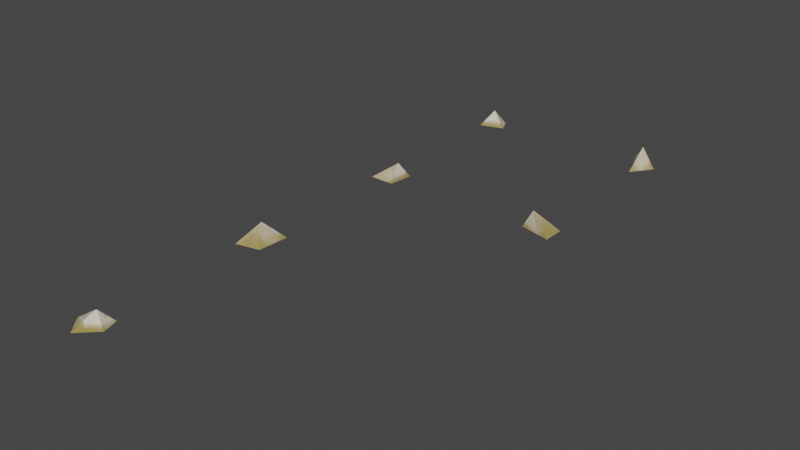 # Source: mineral_salt_tiny_modelset.blend  (saved by Blender 3.4.6; exported with 4.5.12 LTS)
import bpy
from mathutils import Matrix  # noqa: F401  (used for matrix-valued properties, if any)

bpy.ops.wm.read_factory_settings(use_empty=True)
scene = bpy.context.scene
scene.name = 'Scene'

# ---- collections
col_collection = bpy.data.collections.new('Collection'); scene.collection.children.link(col_collection)

# ---- images (referenced by path relative to the original .blend; pixels are not part of the script)
import os
ASSET_DIR = os.environ.get("B2B_ASSET_DIR", "")  # directory of the original .blend (textures are referenced by path, not embedded)
HERE = os.path.dirname(os.path.abspath(__file__))  # packed textures are extracted next to this script under _unpacked/

def load_image(name, relpath, width, height, colorspace="sRGB"):
    """Load a texture the original file referenced (path relative to the .blend, or extracted next to this script)."""
    p = next((c for c in (os.path.join(HERE, relpath), os.path.join(ASSET_DIR, relpath)) if relpath and os.path.exists(c)), "")
    if p:
        img = bpy.data.images.load(p, check_existing=True)
        img.name = name
    else:  # same state as the original file: an image datablock whose file is absent (Cycles renders it pink)
        img = bpy.data.images.new(name, width, height)
        img.source = "FILE"
        img.filepath = "//" + (relpath or name)
    img.colorspace_settings.name = colorspace
    return img
img_image_0 = load_image('Image_0', '_unpacked/Image_0.fb3cfa3e.png', 128, 128, 'sRGB')

# ---- materials (node trees are filled in below, after node groups)
mat_skin_salt = bpy.data.materials.new('skin_salt')
mat_skin_salt.use_backface_culling = True
mat_skin_salt.use_transparent_shadow = False

# ---- material node trees
mat_skin_salt.use_nodes = True; mat_skin_salt.node_tree.nodes.clear()
_N = mat_skin_salt.node_tree.nodes; _L = mat_skin_salt.node_tree.links
n0 = _N.new('ShaderNodeBsdfPrincipled'); n0.name = 'Principled BSDF'; n0.location = (10, 300)
n0.distribution = 'GGX'
n0.subsurface_method = 'RANDOM_WALK_SKIN'
n0.inputs[2].default_value = 1.0
n0.inputs[27].default_value = (0.0, 0.0, 0.0, 1.0)
n0.inputs[28].default_value = 1.0
n1 = _N.new('ShaderNodeOutputMaterial'); n1.name = 'Material Output'; n1.location = (320, 270)
n2 = _N.new('ShaderNodeTexImage'); n2.name = 'Image Texture'; n2.location = (-440, 210)
n2.label = 'BASE COLOR'
n2.image = img_image_0
_L.new(n0.outputs[0], n1.inputs[0])
_L.new(n2.outputs[0], n0.inputs[0])
_L.new(n2.outputs[1], n0.inputs[4])
n1.is_active_output = True

# ---- world
world_world = bpy.data.worlds.new('World'); scene.world = world_world
world_world.use_nodes = True; world_world.node_tree.nodes.clear()
_N = world_world.node_tree.nodes; _L = world_world.node_tree.links
n0 = _N.new('ShaderNodeOutputWorld'); n0.name = 'World Output'; n0.location = (300, 300)
n1 = _N.new('ShaderNodeBackground'); n1.name = 'Background'; n1.location = (10, 300)
n1.inputs[0].default_value = (0.05088, 0.05088, 0.05088, 1.0)
_L.new(n1.outputs[0], n0.inputs[0])
n0.is_active_output = True
world_world.color = (0.05088, 0.05088, 0.05088)
world_world.use_sun_shadow = False
world_world.sun_shadow_jitter_overblur = 0.0

# ---- meshes
me_rsrc_world_prop_natural_stones_mineral_salt_shards_tiny_set_mes = bpy.data.meshes.new('rsrc.world.prop.natural.stones.mineral.salt_shards_tiny_set-Mes')
me_rsrc_world_prop_natural_stones_mineral_salt_shards_tiny_set_mes.from_pydata([(-0.07112, -6.557e-09, 0.01686), (-0.06679, 8.941e-09, -0.07546), (0.07196, 1.788e-09, -0.03048), (0.03488, -7.749e-09, 0.05038), (-0.01371, -0.08624, -0.000265)], [], [(0, 1, 4), (1, 2, 4), (2, 3, 4), (3, 0, 4)])
me_rsrc_world_prop_natural_stones_mineral_salt_shards_tiny_set_mes.polygons.foreach_set('use_smooth', [0, 0, 0, 1])
_uv = me_rsrc_world_prop_natural_stones_mineral_salt_shards_tiny_set_mes.uv_layers.new(name='UVMap')
_uv.uv.foreach_set('vector', [0.3958, 0.3748, 0.3988, 0.4822, 0.4761, 0.413, 0.3988, 0.4822, 0.5424, 0.495, 0.4761, 0.413, 0.5424, 0.495, 0.5325, 0.3789, 0.4761, 0.413, 0.5325, 0.3789, 0.3958, 0.3748, 0.4761, 0.413])
me_rsrc_world_prop_natural_stones_mineral_salt_shards_tiny_set_mes.materials.append(mat_skin_salt)
me_rsrc_world_prop_natural_stones_mineral_salt_shards_tiny_set_mes.update()
me_rsrc_world_prop_natural_stones_mineral_salt_shards_tiny_set_mes.normals_split_custom_set([tuple(v) for v in zip(*[iter([-0.8353, -0.5483, -0.03911, -0.8353, -0.5483, -0.03911, -0.8353, -0.5483, -0.03911, 0.2598, -0.5388, -0.8014, 0.2598, -0.5388, -0.8014, 0.2598, -0.5388, -0.8014, 0.7248, -0.6035, 0.3324, 0.7248, -0.6035, 0.3324, 0.7248, -0.6035, 0.3324, -0.2809, -0.3634, 0.8883, -0.2809, -0.3634, 0.8883, -0.2809, -0.3634, 0.8883])] * 3)])
me_rsrc_world_prop_natural_stones_mineral_salt_shards_tiny_set = bpy.data.meshes.new('rsrc.world.prop.natural.stones.mineral.salt_shards_tiny_set')
me_rsrc_world_prop_natural_stones_mineral_salt_shards_tiny_set.from_pydata([(0.06461, -1.907e-08, -0.07926), (0.08054, -2.861e-08, 0.06081), (-0.04853, -1.907e-08, 0.0644), (0.0491, -0.09199, -0.0014), (-0.07782, -2.861e-08, -0.07887)], [], [(0, 1, 3), (1, 2, 3), (2, 4, 3), (4, 0, 3)])
me_rsrc_world_prop_natural_stones_mineral_salt_shards_tiny_set.polygons.foreach_set('use_smooth', [1, 0, 0, 0])
_uv = me_rsrc_world_prop_natural_stones_mineral_salt_shards_tiny_set.uv_layers.new(name='UVMap')
_uv.uv.foreach_set('vector', [0.01966, 0.3672, 0.1472, 0.4938, 0.1136, 0.4012, 0.1472, 0.4938, 0.2098, 0.3532, 0.1136, 0.4012, 0.2098, 0.3532, 0.09808, 0.2495, 0.1136, 0.4012, 0.09808, 0.2495, 0.01966, 0.3672, 0.1136, 0.4012])
me_rsrc_world_prop_natural_stones_mineral_salt_shards_tiny_set.materials.append(mat_skin_salt)
me_rsrc_world_prop_natural_stones_mineral_salt_shards_tiny_set.update()
me_rsrc_world_prop_natural_stones_mineral_salt_shards_tiny_set.normals_split_custom_set([tuple(v) for v in zip(*[iter([0.9609, -0.2544, -0.1093, 0.9609, -0.2544, -0.1093, 0.9609, -0.2544, -0.1093, 0.02296, -0.5654, 0.8245, 0.02296, -0.5654, 0.8245, 0.02296, -0.5654, 0.8245, -0.6324, -0.7637, 0.1293, -0.6324, -0.7637, 0.1293, -0.6324, -0.7637, 0.1293, -0.002087, -0.6458, -0.7635, -0.002087, -0.6458, -0.7635, -0.002087, -0.6458, -0.7635])] * 3)])
me_rsrc_world_prop_natural_stones_mineral_salt_shards_tiny_set_001 = bpy.data.meshes.new('rsrc.world.prop.natural.stones.mineral.salt_shards_tiny_set.001')
me_rsrc_world_prop_natural_stones_mineral_salt_shards_tiny_set_001.from_pydata([(-0.06592, 9.537e-09, 0.0358), (-0.07354, 0.0, -0.1066), (0.0629, 0.0, -0.07557), (0.07354, 9.537e-09, 0.102), (-0.01828, -0.08823, 0.02337)], [], [(0, 1, 4), (1, 2, 4), (4, 2, 3), (4, 3, 0)])
_uv = me_rsrc_world_prop_natural_stones_mineral_salt_shards_tiny_set_001.uv_layers.new(name='UVMap')
_uv.uv.foreach_set('vector', [0.1426, 0.04165, 0.04934, 0.02762, 0.1128, 0.09358, 0.04934, 0.02762, 0.05328, 0.136, 0.1128, 0.09358, 0.1128, 0.09358, 0.05328, 0.136, 0.1925, 0.1239, 0.1128, 0.09358, 0.1925, 0.1239, 0.1426, 0.04165])
me_rsrc_world_prop_natural_stones_mineral_salt_shards_tiny_set_001.materials.append(mat_skin_salt)
me_rsrc_world_prop_natural_stones_mineral_salt_shards_tiny_set_001.update()
me_rsrc_world_prop_natural_stones_mineral_salt_shards_tiny_set_001.normals_split_custom_set([tuple(v) for v in zip(*[iter([-0.8762, -0.4796, 0.0469, -0.8762, -0.4796, 0.0469, -0.8762, -0.4796, 0.0469, 0.1355, -0.7921, -0.5952, 0.1355, -0.7921, -0.5952, 0.1355, -0.7921, -0.5952, 0.711, -0.7019, -0.04263, 0.711, -0.7019, -0.04263, 0.711, -0.7019, -0.04263, -0.4034, -0.3376, 0.8505, -0.4034, -0.3376, 0.8505, -0.4034, -0.3376, 0.8505])] * 3)])
me_rsrc_world_prop_natural_stones_mineral_salt_shards_tiny_set_002 = bpy.data.meshes.new('rsrc.world.prop.natural.stones.mineral.salt_shards_tiny_set.002')
me_rsrc_world_prop_natural_stones_mineral_salt_shards_tiny_set_002.from_pydata([(0.05799, -2.384e-09, 0.07547), (-0.04579, -2.682e-09, 0.07013), (-0.09884, 7.153e-09, -0.01428), (0.08579, 1.073e-08, -0.01386), (0.006533, -0.06683, 0.01548), (-0.01538, 2.027e-08, -0.1136)], [], [(0, 1, 4), (1, 2, 4), (4, 5, 3), (4, 3, 0), (4, 2, 5)])
_uv = me_rsrc_world_prop_natural_stones_mineral_salt_shards_tiny_set_002.uv_layers.new(name='UVMap')
_uv.uv.foreach_set('vector', [0.3958, 0.3748, 0.3036, 0.3579, 0.3082, 0.435, 0.3036, 0.3579, 0.2098, 0.3532, 0.3082, 0.435, 0.3082, 0.435, 0.1472, 0.4938, 0.3988, 0.4822, 0.3082, 0.435, 0.3988, 0.4822, 0.3958, 0.3748, 0.3082, 0.435, 0.2098, 0.3532, 0.1472, 0.4938])
me_rsrc_world_prop_natural_stones_mineral_salt_shards_tiny_set_002.materials.append(mat_skin_salt)
me_rsrc_world_prop_natural_stones_mineral_salt_shards_tiny_set_002.update()
me_rsrc_world_prop_natural_stones_mineral_salt_shards_tiny_set_002.normals_split_custom_set([tuple(v) for v in zip(*[iter([-0.03907, -0.6507, 0.7584, -0.03907, -0.6507, 0.7584, -0.03907, -0.6507, 0.7584, -0.5701, -0.7393, 0.3583, -0.5701, -0.7393, 0.3583, -0.5701, -0.7393, 0.3583, 0.4618, -0.7533, -0.4683, 0.4618, -0.7533, -0.4683, 0.4618, -0.7533, -0.4683, 0.6745, -0.7078, 0.2099, 0.6745, -0.7078, 0.2099, 0.6745, -0.7078, 0.2099, -0.426, -0.8309, -0.3579, -0.426, -0.8309, -0.3579, -0.426, -0.8309, -0.3579])] * 3)])
me_rsrc_world_prop_natural_stones_mineral_salt_shards_tiny_set_003 = bpy.data.meshes.new('rsrc.world.prop.natural.stones.mineral.salt_shards_tiny_set.003')
me_rsrc_world_prop_natural_stones_mineral_salt_shards_tiny_set_003.from_pydata([(-0.01246, 9.537e-09, -0.1059), (0.07675, 3.055e-09, 0.01336), (-0.07898, -2.384e-09, 0.0528), (-0.001743, -0.1153, 0.01204), (0.0208, -1.788e-09, 0.07651)], [], [(0, 1, 3), (1, 4, 3), (3, 2, 0), (3, 4, 2)])
_uv = me_rsrc_world_prop_natural_stones_mineral_salt_shards_tiny_set_003.uv_layers.new(name='UVMap')
_uv.uv.foreach_set('vector', [0.2776, 0.1933, 0.1974, 0.2876, 0.269, 0.2809, 0.1974, 0.2876, 0.2667, 0.3319, 0.269, 0.2809, 0.269, 0.2809, 0.3515, 0.2904, 0.2776, 0.1933, 0.269, 0.2809, 0.2667, 0.3319, 0.3515, 0.2904])
me_rsrc_world_prop_natural_stones_mineral_salt_shards_tiny_set_003.materials.append(mat_skin_salt)
me_rsrc_world_prop_natural_stones_mineral_salt_shards_tiny_set_003.update()
me_rsrc_world_prop_natural_stones_mineral_salt_shards_tiny_set_003.normals_split_custom_set([tuple(v) for v in zip(*[iter([0.7051, -0.474, -0.5274, 0.7051, -0.474, -0.5274, 0.7051, -0.474, -0.5274, 0.6648, -0.4594, 0.5891, 0.6648, -0.4594, 0.5891, 0.6648, -0.4594, 0.5891, -0.8311, -0.4336, -0.3483, -0.8311, -0.4336, -0.3483, -0.8311, -0.4336, -0.3483, -0.2069, -0.4464, 0.8706, -0.2069, -0.4464, 0.8706, -0.2069, -0.4464, 0.8706])] * 3)])
me_rsrc_world_prop_natural_stones_mineral_salt_shards_tiny_set_004 = bpy.data.meshes.new('rsrc.world.prop.natural.stones.mineral.salt_shards_tiny_set.004')
me_rsrc_world_prop_natural_stones_mineral_salt_shards_tiny_set_004.from_pydata([(0.08023, 0.0, -0.08791), (0.08093, -2.861e-08, 0.03277), (-0.04431, -0.09958, -0.02897), (-0.07339, -3.815e-08, 0.09571), (-0.09499, -1.907e-08, -0.04531)], [], [(4, 0, 2), (0, 1, 2), (3, 2, 1), (2, 3, 4)])
_uv = me_rsrc_world_prop_natural_stones_mineral_salt_shards_tiny_set_004.uv_layers.new(name='UVMap')
_uv.uv.foreach_set('vector', [0.1925, 0.1239, 0.05328, 0.136, 0.1687, 0.1795, 0.05328, 0.136, 0.1223, 0.2387, 0.1687, 0.1795, 0.2776, 0.1933, 0.1687, 0.1795, 0.1223, 0.2387, 0.1687, 0.1795, 0.2776, 0.1933, 0.1925, 0.1239])
me_rsrc_world_prop_natural_stones_mineral_salt_shards_tiny_set_004.materials.append(mat_skin_salt)
me_rsrc_world_prop_natural_stones_mineral_salt_shards_tiny_set_004.update()
me_rsrc_world_prop_natural_stones_mineral_salt_shards_tiny_set_004.normals_split_custom_set([tuple(v) for v in zip(*[iter([-0.2275, -0.2694, -0.9358, -0.2275, -0.2694, -0.9358, -0.2275, -0.2694, -0.9358, 0.6235, -0.7818, -0.003613, 0.6235, -0.7818, -0.003613, 0.6235, -0.7818, -0.003613, 0.2606, -0.7238, 0.6389, 0.2606, -0.7238, 0.6389, 0.2606, -0.7238, 0.6389, -0.8917, -0.4315, 0.1366, -0.8917, -0.4315, 0.1366, -0.8917, -0.4315, 0.1366])] * 3)])

# ---- objects
ob_mineral_salt_shards_tiny_set_meshsets_shardchunk_tiny_01__mesh = bpy.data.objects.new('mineral.salt_shards_tiny_set-MeshSets[shardChunk_tiny_01].Mesh[', me_rsrc_world_prop_natural_stones_mineral_salt_shards_tiny_set_mes)
ob_mineral_salt_shards_tiny_set_meshsets_shardchunk_tiny_02__mesh = bpy.data.objects.new('mineral.salt_shards_tiny_set-MeshSets[shardChunk_tiny_02].Mesh[', me_rsrc_world_prop_natural_stones_mineral_salt_shards_tiny_set)
ob_mineral_salt_shards_tiny_set_meshsets_shardchunk_tiny_03__mesh = bpy.data.objects.new('mineral.salt_shards_tiny_set-MeshSets[shardChunk_tiny_03].Mesh[', me_rsrc_world_prop_natural_stones_mineral_salt_shards_tiny_set_001)
ob_mineral_salt_shards_tiny_set_meshsets_shardchunk_tiny_04__mesh = bpy.data.objects.new('mineral.salt_shards_tiny_set-MeshSets[shardChunk_tiny_04].Mesh[', me_rsrc_world_prop_natural_stones_mineral_salt_shards_tiny_set_002)
ob_mineral_salt_shards_tiny_set_meshsets_shardchunk_tiny_05__mesh = bpy.data.objects.new('mineral.salt_shards_tiny_set-MeshSets[shardChunk_tiny_05].Mesh[', me_rsrc_world_prop_natural_stones_mineral_salt_shards_tiny_set_003)
ob_mineral_salt_shards_tiny_set_meshsets_shardchunk_tiny_06__mesh = bpy.data.objects.new('mineral.salt_shards_tiny_set-MeshSets[shardChunk_tiny_06].Mesh[', me_rsrc_world_prop_natural_stones_mineral_salt_shards_tiny_set_004)

# ---- transforms, parenting, visibility, modifiers, constraints
ob_mineral_salt_shards_tiny_set_meshsets_shardchunk_tiny_01__mesh.location = (0.0, 0.0, 0.0)
ob_mineral_salt_shards_tiny_set_meshsets_shardchunk_tiny_01__mesh.rotation_mode = 'QUATERNION'
ob_mineral_salt_shards_tiny_set_meshsets_shardchunk_tiny_01__mesh.rotation_quaternion = (0.7071, -0.7071, -1.57e-16, -9.358e-24)
ob_mineral_salt_shards_tiny_set_meshsets_shardchunk_tiny_02__mesh.location = (0.0, -1.0, 0.0)
ob_mineral_salt_shards_tiny_set_meshsets_shardchunk_tiny_02__mesh.rotation_mode = 'QUATERNION'
ob_mineral_salt_shards_tiny_set_meshsets_shardchunk_tiny_02__mesh.rotation_quaternion = (0.7071, -0.7071, -1.57e-16, -9.358e-24)
ob_mineral_salt_shards_tiny_set_meshsets_shardchunk_tiny_03__mesh.location = (0.0, -2.0, 0.0)
ob_mineral_salt_shards_tiny_set_meshsets_shardchunk_tiny_03__mesh.rotation_mode = 'QUATERNION'
ob_mineral_salt_shards_tiny_set_meshsets_shardchunk_tiny_03__mesh.rotation_quaternion = (0.7071, -0.7071, -1.57e-16, -9.358e-24)
ob_mineral_salt_shards_tiny_set_meshsets_shardchunk_tiny_04__mesh.location = (0.0, -3.0, 0.0)
ob_mineral_salt_shards_tiny_set_meshsets_shardchunk_tiny_04__mesh.rotation_mode = 'QUATERNION'
ob_mineral_salt_shards_tiny_set_meshsets_shardchunk_tiny_04__mesh.rotation_quaternion = (0.7071, -0.7071, -1.57e-16, -9.358e-24)
ob_mineral_salt_shards_tiny_set_meshsets_shardchunk_tiny_05__mesh.location = (1.0, 0.0, 0.0)
ob_mineral_salt_shards_tiny_set_meshsets_shardchunk_tiny_05__mesh.rotation_mode = 'QUATERNION'
ob_mineral_salt_shards_tiny_set_meshsets_shardchunk_tiny_05__mesh.rotation_quaternion = (0.7071, -0.7071, -1.57e-16, -9.358e-24)
ob_mineral_salt_shards_tiny_set_meshsets_shardchunk_tiny_06__mesh.location = (1.0, -1.0, 0.0)
ob_mineral_salt_shards_tiny_set_meshsets_shardchunk_tiny_06__mesh.rotation_mode = 'QUATERNION'
ob_mineral_salt_shards_tiny_set_meshsets_shardchunk_tiny_06__mesh.rotation_quaternion = (0.7071, -0.7071, -1.57e-16, -9.358e-24)

# ---- collection membership
scene.collection.objects.link(ob_mineral_salt_shards_tiny_set_meshsets_shardchunk_tiny_01__mesh)
scene.collection.objects.link(ob_mineral_salt_shards_tiny_set_meshsets_shardchunk_tiny_02__mesh)
scene.collection.objects.link(ob_mineral_salt_shards_tiny_set_meshsets_shardchunk_tiny_03__mesh)
scene.collection.objects.link(ob_mineral_salt_shards_tiny_set_meshsets_shardchunk_tiny_04__mesh)
scene.collection.objects.link(ob_mineral_salt_shards_tiny_set_meshsets_shardchunk_tiny_05__mesh)
scene.collection.objects.link(ob_mineral_salt_shards_tiny_set_meshsets_shardchunk_tiny_06__mesh)

# ---- scene / render settings (as saved in the file)
scene.frame_start = 1; scene.frame_end = 250; scene.frame_set(1)
scene.render.engine = 'BLENDER_EEVEE_NEXT'
scene.cycles.sampling_pattern = 'TABULATED_SOBOL'
scene.cycles.use_light_tree = False
scene.view_settings.view_transform = 'Filmic'
bpy.context.view_layer.update()

# ---- added for rendering (the .blend has no active camera and no usable light): camera, sun
cam_auto = bpy.data.cameras.new('AutoCamera')
cam_auto.lens = 50.0
cam_auto.sensor_width = 36.0
cam_auto.clip_end = 1000.0
ob_auto_camera = bpy.data.objects.new('AutoCamera', cam_auto)
scene.collection.objects.link(ob_auto_camera)
ob_auto_camera.location = (3.63981, -5.29708, 2.57666)
ob_auto_camera.rotation_euler = (1.09748, -7.21219e-08, 0.694738)
scene.camera = ob_auto_camera
light_auto_sun = bpy.data.lights.new('AutoSun', 'SUN')
light_auto_sun.energy = 3.0
light_auto_sun.angle = 0.0523599
ob_auto_sun = bpy.data.objects.new('AutoSun', light_auto_sun)
scene.collection.objects.link(ob_auto_sun)
ob_auto_sun.rotation_euler = (0.872665, 0.174533, 0.523599)
bpy.context.view_layer.update()

